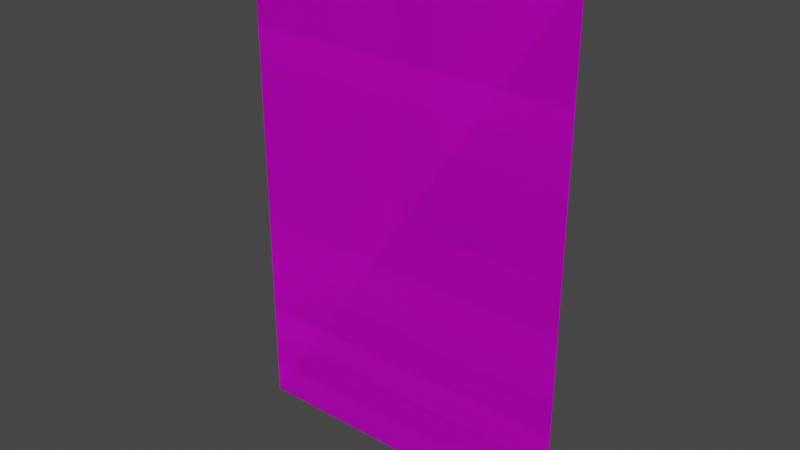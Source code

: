 # Source: skip_surfaces.test.blend  (saved by Blender 2.80.75; exported with 4.5.12 LTS)
import bpy
from mathutils import Matrix  # noqa: F401  (used for matrix-valued properties, if any)

bpy.ops.wm.read_factory_settings(use_empty=True)
scene = bpy.context.scene
scene.name = 'Scene'

# ---- collections
col_no_skips = bpy.data.collections.new('no_skips'); scene.collection.children.link(col_no_skips)
col_0___no_skips = bpy.data.collections.new('0 - no skips'); col_no_skips.children.link(col_0___no_skips)
col_water_skips = bpy.data.collections.new('water_skips'); scene.collection.children.link(col_water_skips)
col_0___water_skips = bpy.data.collections.new('0 - water_skips'); col_water_skips.children.link(col_0___water_skips)
col_all_skips = bpy.data.collections.new('all_skips'); scene.collection.children.link(col_all_skips)
col_0___all_skips = bpy.data.collections.new('0 - all_skips'); col_all_skips.children.link(col_0___all_skips)

# ---- images (referenced by path relative to the original .blend; pixels are not part of the script)
import os
ASSET_DIR = os.environ.get("B2B_ASSET_DIR", "")  # directory of the original .blend (textures are referenced by path, not embedded)
HERE = os.path.dirname(os.path.abspath(__file__))  # packed textures are extracted next to this script under _unpacked/

def load_image(name, relpath, width, height, colorspace="sRGB"):
    """Load a texture the original file referenced (path relative to the .blend, or extracted next to this script)."""
    p = next((c for c in (os.path.join(HERE, relpath), os.path.join(ASSET_DIR, relpath)) if relpath and os.path.exists(c)), "")
    if p:
        img = bpy.data.images.load(p, check_existing=True)
        img.name = name
    else:  # same state as the original file: an image datablock whose file is absent (Cycles renders it pink)
        img = bpy.data.images.new(name, width, height)
        img.source = "FILE"
        img.filepath = "//" + (relpath or name)
    img.colorspace_settings.name = colorspace
    return img
img_test_trees_png = load_image('test_trees.png', 'test_trees.png', 1024, 1024, 'sRGB')

# ---- materials (node trees are filled in below, after node groups)
mat_material_001 = bpy.data.materials.new('Material.001')
mat_material_001.alpha_threshold = 0.0
mat_material_001.use_transparent_shadow = False
mat_material_001.line_color = (0.0, 0.0, 0.0, 1.0)

# ---- material node trees
mat_material_001.use_nodes = True; mat_material_001.node_tree.nodes.clear()
_N = mat_material_001.node_tree.nodes; _L = mat_material_001.node_tree.links
n0 = _N.new('ShaderNodeOutputMaterial'); n0.name = 'Material Output'; n0.location = (300, 300)
n1 = _N.new('ShaderNodeBsdfPrincipled'); n1.name = 'Principled BSDF'; n1.location = (10, 300)
n1.distribution = 'GGX'
n1.subsurface_method = 'BURLEY'
n1.inputs[2].default_value = 0.4
n1.inputs[3].default_value = 1.45
n1.inputs[27].default_value = (0.0, 0.0, 0.0, 1.0)
n1.inputs[28].default_value = 1.0
n2 = _N.new('ShaderNodeTexImage'); n2.name = 'Image Texture'; n2.location = (-280, 278)
n2.image = img_test_trees_png
_L.new(n1.outputs[0], n0.inputs[0])
_L.new(n2.outputs[0], n1.inputs[0])
_L.new(n2.outputs[1], n1.inputs[4])
n0.is_active_output = True

# ---- world
world_world = bpy.data.worlds.new('World'); scene.world = world_world
world_world.use_nodes = True; world_world.node_tree.nodes.clear()
_N = world_world.node_tree.nodes; _L = world_world.node_tree.links
n0 = _N.new('ShaderNodeOutputWorld'); n0.name = 'World Output'; n0.location = (300, 300)
n1 = _N.new('ShaderNodeBackground'); n1.name = 'Background'; n1.location = (10, 300)
n1.inputs[0].default_value = (0.05088, 0.05088, 0.05088, 1.0)
_L.new(n1.outputs[0], n0.inputs[0])
n0.is_active_output = True
world_world.color = (0.05088, 0.05088, 0.05088)
world_world.use_sun_shadow = False
world_world.sun_shadow_jitter_overblur = 0.0

# ---- meshes
me_plane = bpy.data.meshes.new('Plane')
me_plane.from_pydata([(-1.0, -1.0, 0.0), (1.0, -1.0, 0.0), (-1.0, 2.0, 7.55e-08), (1.0, 2.0, 7.55e-08)], [], [(0, 1, 3, 2)])
_uv = me_plane.uv_layers.new(name='UVMap')
_uv.uv.foreach_set('vector', [0.0, 0.75, 0.1992, 0.75, 0.1992, 1.0, 0.0, 1.0])
me_plane.materials.append(mat_material_001)
me_plane.use_remesh_preserve_volume = False
me_plane.use_remesh_preserve_attributes = False
me_plane.use_mirror_vertex_groups = False
me_plane.update()
me_plane_002 = bpy.data.meshes.new('Plane.002')
me_plane_002.from_pydata([(-1.0, -1.0, 0.0), (1.0, -1.0, 0.0), (-1.0, 2.0, 7.55e-08), (1.0, 2.0, 7.55e-08)], [], [(0, 1, 3, 2)])
_uv = me_plane_002.uv_layers.new(name='UVMap')
_uv.uv.foreach_set('vector', [0.0, 0.75, 0.1992, 0.75, 0.1992, 1.0, 0.0, 1.0])
me_plane_002.materials.append(mat_material_001)
me_plane_002.use_remesh_preserve_volume = False
me_plane_002.use_remesh_preserve_attributes = False
me_plane_002.use_mirror_vertex_groups = False
me_plane_002.update()
me_plane_001 = bpy.data.meshes.new('Plane.001')
me_plane_001.from_pydata([(-1.0, -1.0, 0.0), (1.0, -1.0, 0.0), (-1.0, 2.0, 7.55e-08), (1.0, 2.0, 7.55e-08)], [], [(0, 1, 3, 2)])
_uv = me_plane_001.uv_layers.new(name='UVMap')
_uv.uv.foreach_set('vector', [0.0, 0.75, 0.1992, 0.75, 0.1992, 1.0, 0.0, 1.0])
me_plane_001.materials.append(mat_material_001)
me_plane_001.use_remesh_preserve_volume = False
me_plane_001.use_remesh_preserve_attributes = False
me_plane_001.use_mirror_vertex_groups = False
me_plane_001.update()

# ---- objects
ob_treewrapper = bpy.data.objects.new('TreeWrapper', None)
ob_vert = bpy.data.objects.new('vert', me_plane)
ob_treewrapper_002 = bpy.data.objects.new('TreeWrapper.002', None)
ob_vert_002 = bpy.data.objects.new('vert.002', me_plane_002)
ob_treewrapper_001 = bpy.data.objects.new('TreeWrapper.001', None)
ob_vert_001 = bpy.data.objects.new('vert.001', me_plane_001)

# ---- transforms, parenting, visibility, modifiers, constraints
ob_treewrapper.location = (0.0, 0.0, 0.0)
ob_treewrapper.lineart.crease_threshold = 0.0
ob_vert.parent = ob_treewrapper
ob_vert.location = (0.0, 0.0, 1.0)
ob_vert.rotation_euler = (1.571, -0.0, 0.0)
ob_vert.lineart.crease_threshold = 0.0
ob_treewrapper_002.location = (0.0, 0.0, 0.0)
ob_treewrapper_002.lineart.crease_threshold = 0.0
ob_vert_002.parent = ob_treewrapper_002
ob_vert_002.location = (0.0, 0.0, 1.0)
ob_vert_002.rotation_euler = (1.571, -0.0, 0.0)
ob_vert_002.lineart.crease_threshold = 0.0
ob_treewrapper_001.location = (0.0, 0.0, 0.0)
ob_treewrapper_001.lineart.crease_threshold = 0.0
ob_vert_001.parent = ob_treewrapper_001
ob_vert_001.location = (0.0, 0.0, 1.0)
ob_vert_001.rotation_euler = (1.571, -0.0, 0.0)
ob_vert_001.lineart.crease_threshold = 0.0

# ---- collection membership
col_0___no_skips.objects.link(ob_treewrapper)
col_0___no_skips.objects.link(ob_vert)
col_0___water_skips.objects.link(ob_treewrapper_002)
col_0___water_skips.objects.link(ob_vert_002)
col_0___all_skips.objects.link(ob_treewrapper_001)
col_0___all_skips.objects.link(ob_vert_001)

# ---- scene / render settings (as saved in the file)
scene.frame_start = 1; scene.frame_end = 250; scene.frame_set(1)
scene.render.engine = 'BLENDER_EEVEE_NEXT'
scene.cycles.use_denoising = False
scene.cycles.samples = 128
scene.cycles.sampling_pattern = 'TABULATED_SOBOL'
scene.cycles.use_adaptive_sampling = False
scene.cycles.use_light_tree = False
scene.view_settings.view_transform = 'Filmic'
bpy.context.view_layer.update()

# ---- added for rendering (the .blend has no active camera and no usable light): camera, sun
cam_auto = bpy.data.cameras.new('AutoCamera')
cam_auto.lens = 50.0
cam_auto.sensor_width = 36.0
cam_auto.clip_end = 1000.0
ob_auto_camera = bpy.data.objects.new('AutoCamera', cam_auto)
scene.collection.objects.link(ob_auto_camera)
ob_auto_camera.location = (3.33594, -4.00313, 4.16876)
ob_auto_camera.rotation_euler = (1.09748, -7.21219e-08, 0.694738)
scene.camera = ob_auto_camera
light_auto_sun = bpy.data.lights.new('AutoSun', 'SUN')
light_auto_sun.energy = 3.0
light_auto_sun.angle = 0.0523599
ob_auto_sun = bpy.data.objects.new('AutoSun', light_auto_sun)
scene.collection.objects.link(ob_auto_sun)
ob_auto_sun.rotation_euler = (0.872665, 0.174533, 0.523599)
bpy.context.view_layer.update()
